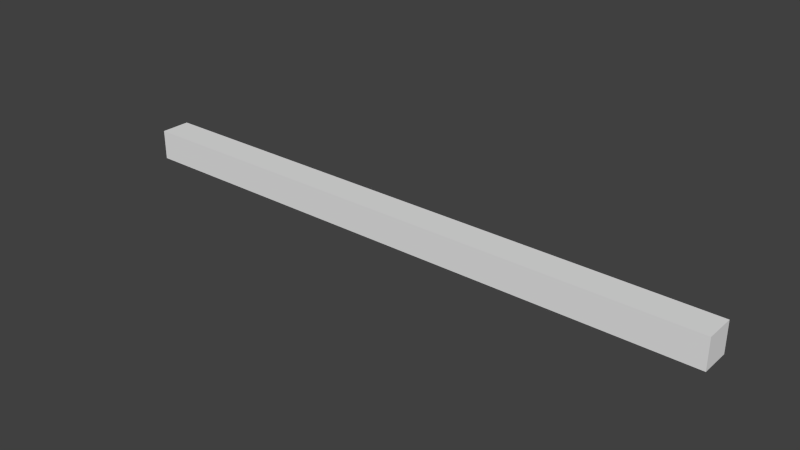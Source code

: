 # Source: CityWall.blend  (saved by Blender 2.75.0; exported with 4.5.12 LTS)
import bpy
from mathutils import Matrix  # noqa: F401  (used for matrix-valued properties, if any)

bpy.ops.wm.read_factory_settings(use_empty=True)
scene = bpy.context.scene
scene.name = 'Scene'

# ---- collections
col_collection_1 = bpy.data.collections.new('Collection 1'); scene.collection.children.link(col_collection_1)

# ---- materials (node trees are filled in below, after node groups)
mat_citywall = bpy.data.materials.new('CityWall')
mat_citywall.alpha_threshold = 0.0
mat_citywall.use_transparent_shadow = False
mat_citywall.roughness = 0.5
mat_citywall.line_color = (0.0, 0.0, 0.0, 1.0)

# ---- material node trees

# ---- world
world_world = bpy.data.worlds.new('World'); scene.world = world_world
world_world.color = (0.05088, 0.05088, 0.05088)
world_world.use_sun_shadow = False
world_world.sun_shadow_jitter_overblur = 0.0
world_world.cycles.sampling_method = 'MANUAL'
world_world.cycles.sample_map_resolution = 256

# ---- meshes
me_cube = bpy.data.meshes.new('Cube')
me_cube.from_pydata([(20.0, 1.0, 0.0), (20.0, -1.0, 0.0), (-20.0, -1.0, 0.0), (-20.0, 1.0, 0.0), (20.0, 1.0, 2.0), (20.0, -1.0, 2.0), (-20.0, -1.0, 2.0), (-20.0, 1.0, 2.0)], [], [(0, 1, 2, 3), (4, 7, 6, 5), (0, 4, 5, 1), (1, 5, 6, 2), (2, 6, 7, 3), (4, 0, 3, 7)])
_uv = me_cube.uv_layers.new(name='UVMap')
_uv.uv.foreach_set('vector', [11.73, 0.1603, 11.73, 1.283, -10.73, 1.283, -10.73, 0.1603, 11.73, 0.1603, -10.73, 0.1603, -10.73, 1.283, 11.73, 1.283, 1.0, 0.0, 1.0, 1.0, 0.0, 1.0, 2.85e-07, 0.0, 11.73, -0.4014, 11.73, 0.7218, -10.73, 0.7218, -10.73, -0.4014, 3.799e-07, 0.0, 4.749e-07, 1.0, 1.0, 1.0, 1.0, 0.0, 11.73, 0.7218, 11.73, -0.4014, -10.73, -0.4014, -10.73, 0.7218])
me_cube.materials.append(mat_citywall)
me_cube.use_remesh_preserve_volume = False
me_cube.use_remesh_preserve_attributes = False
me_cube.use_mirror_vertex_groups = False
me_cube.update()

# ---- objects
ob_city_wall = bpy.data.objects.new('City Wall', me_cube)

# ---- transforms, parenting, visibility, modifiers, constraints
ob_city_wall.location = (0.0, 0.0, 0.0)
ob_city_wall.lock_rotations_4d = False
ob_city_wall.empty_display_type = 'ARROWS'
ob_city_wall.lineart.crease_threshold = 0.0

# ---- collection membership
col_collection_1.objects.link(ob_city_wall)

# ---- scene / render settings (as saved in the file)
scene.frame_start = 1; scene.frame_end = 250; scene.frame_set(1)
scene.render.engine = 'BLENDER_EEVEE_NEXT'
scene.render.resolution_percentage = 50
scene.render.dither_intensity = 0.0
scene.cycles.use_denoising = False
scene.cycles.samples = 10
scene.cycles.sampling_pattern = 'TABULATED_SOBOL'
scene.cycles.light_sampling_threshold = 0.0
scene.cycles.use_adaptive_sampling = False
scene.cycles.use_light_tree = False
scene.cycles.blur_glossy = 0.0
scene.cycles.pixel_filter_type = 'GAUSSIAN'
scene.cycles.sample_clamp_indirect = 0.0
scene.view_settings.view_transform = 'Standard'
bpy.context.view_layer.update()

# ---- added for rendering (the .blend has no active camera and no usable light): camera, sun
cam_auto = bpy.data.cameras.new('AutoCamera')
cam_auto.lens = 50.0
cam_auto.sensor_width = 36.0
cam_auto.clip_end = 1000.0
ob_auto_camera = bpy.data.objects.new('AutoCamera', cam_auto)
scene.collection.objects.link(ob_auto_camera)
ob_auto_camera.location = (37.1014, -44.5217, 30.6811)
ob_auto_camera.rotation_euler = (1.09748, -7.21219e-08, 0.694738)
scene.camera = ob_auto_camera
light_auto_sun = bpy.data.lights.new('AutoSun', 'SUN')
light_auto_sun.energy = 3.0
light_auto_sun.angle = 0.0523599
ob_auto_sun = bpy.data.objects.new('AutoSun', light_auto_sun)
scene.collection.objects.link(ob_auto_sun)
ob_auto_sun.rotation_euler = (0.872665, 0.174533, 0.523599)
bpy.context.view_layer.update()

